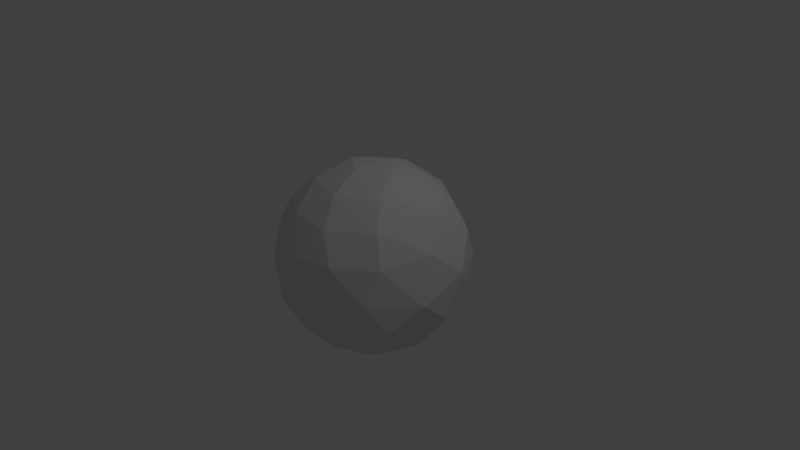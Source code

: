 # Source: Boll.blend  (saved by Blender 2.77.0; exported with 4.5.12 LTS)
import bpy
from mathutils import Matrix  # noqa: F401  (used for matrix-valued properties, if any)

bpy.ops.wm.read_factory_settings(use_empty=True)
scene = bpy.context.scene
scene.name = 'Scene'

# ---- collections
col_collection_1 = bpy.data.collections.new('Collection 1'); scene.collection.children.link(col_collection_1)

# ---- world
world_world = bpy.data.worlds.new('World'); scene.world = world_world
world_world.color = (0.05088, 0.05088, 0.05088)
world_world.use_sun_shadow = False
world_world.sun_shadow_jitter_overblur = 0.0
world_world.cycles.sampling_method = 'MANUAL'

# ---- cameras
cam_camera = bpy.data.cameras.new('Camera')
cam_camera.clip_end = 100.0
cam_camera.lens = 35.0
cam_camera.sensor_width = 32.0
cam_camera.sensor_height = 18.0
cam_camera.ortho_scale = 7.314
cam_camera.dof.focus_distance = 0.0
cam_camera.dof.aperture_fstop = 128.0

# ---- lights
light_lamp = bpy.data.lights.new('Lamp', 'POINT')
light_lamp.transmission_factor = 0.0
light_lamp.cutoff_distance = 30.0
light_lamp.energy = 100.0
light_lamp.shadow_buffer_clip_start = 1.001
light_lamp.shadow_soft_size = 0.1
light_lamp.shadow_maximum_resolution = 0.006
light_lamp.use_absolute_resolution = True

# ---- meshes
me_boll = bpy.data.meshes.new('Boll')
me_boll.from_pydata([(0.2062, -0.03441, 1.253), (-7.777e-17, 9.523e-33, 1.27), (0.1977, -0.06787, 1.253), (0.1838, -0.09949, 1.253), (0.165, -0.1284, 1.253), (0.1416, -0.1538, 1.253), (0.1143, -0.175, 1.253), (0.08397, -0.1914, 1.253), (0.05132, -0.2026, 1.253), (0.01726, -0.2083, 1.253), (-0.01726, -0.2083, 1.253), (-0.05132, -0.2026, 1.253), (-0.08397, -0.1914, 1.253), (-0.1143, -0.175, 1.253), (-0.1416, -0.1538, 1.253), (-0.165, -0.1284, 1.253), (-0.1838, -0.09949, 1.253), (-0.1977, -0.06787, 1.253), (-0.2062, -0.03441, 1.253), (-0.209, -2.56e-17, 1.253), (-0.2062, -0.03441, -1.253), (-7.777e-17, -9.523e-33, -1.27), (-0.1977, -0.06787, -1.253), (-0.1838, -0.09949, -1.253), (-0.165, -0.1284, -1.253), (-0.1416, -0.1538, -1.253), (-0.1143, -0.175, -1.253), (-0.08397, -0.1914, -1.253), (-0.05132, -0.2026, -1.253), (-0.01726, -0.2083, -1.253), (0.01726, -0.2083, -1.253), (0.05132, -0.2026, -1.253), (0.08397, -0.1914, -1.253), (0.1143, -0.175, -1.253), (0.1416, -0.1538, -1.253), (0.165, -0.1284, -1.253), (0.1838, -0.09949, -1.253), (0.1977, -0.06787, -1.253), (0.2062, -0.03441, -1.253), (0.209, 0.0, -1.253), (0.2062, 0.03441, -1.253), (0.1977, 0.06787, -1.253), (0.1838, 0.09949, -1.253), (0.165, 0.1284, -1.253), (0.1416, 0.1538, -1.253), (0.1143, 0.175, -1.253), (0.08397, 0.1914, -1.253), (0.05132, 0.2026, -1.253), (0.01726, 0.2083, -1.253), (-0.01726, 0.2083, -1.253), (-0.05132, 0.2026, -1.253), (-0.08397, 0.1914, -1.253), (-0.1143, 0.175, -1.253), (-0.1416, 0.1538, -1.253), (-0.165, 0.1284, -1.253), (-0.1838, 0.09949, -1.253), (-0.1977, 0.06787, -1.253), (-0.2062, 0.03441, -1.253), (-0.209, -2.56e-17, -1.253), (-0.2062, 0.03441, 1.253), (-0.1977, 0.06787, 1.253), (-0.1838, 0.09949, 1.253), (-0.165, 0.1284, 1.253), (-0.1416, 0.1538, 1.253), (-0.1143, 0.175, 1.253), (-0.08397, 0.1914, 1.253), (-0.05132, 0.2026, 1.253), (-0.01726, 0.2083, 1.253), (0.01726, 0.2083, 1.253), (0.05132, 0.2026, 1.253), (0.08397, 0.1914, 1.253), (0.1143, 0.175, 1.253), (0.1416, 0.1538, 1.253), (0.165, 0.1284, 1.253), (0.1838, 0.09949, 1.253), (0.1977, 0.06787, 1.253), (0.2062, 0.03441, 1.253), (0.209, 0.0, 1.253), (0.4124, 0.0, -1.201), (0.4067, -0.06787, -1.201), (0.39, -0.1339, -1.201), (0.3627, -0.1963, -1.201), (0.3254, -0.2533, -1.201), (0.2793, -0.3034, -1.201), (0.2255, -0.3452, -1.201), (0.1656, -0.3776, -1.201), (0.1012, -0.3997, -1.201), (0.03405, -0.411, -1.201), (-0.03405, -0.411, -1.201), (-0.1012, -0.3997, -1.201), (-0.1656, -0.3776, -1.201), (-0.2255, -0.3452, -1.201), (-0.2793, -0.3034, -1.201), (-0.3254, -0.2533, -1.201), (-0.3627, -0.1963, -1.201), (-0.39, -0.1339, -1.201), (-0.4067, -0.06787, -1.201), (-0.4124, -5.05e-17, -1.201), (-0.4067, 0.06787, -1.201), (-0.39, 0.1339, -1.201), (-0.3627, 0.1963, -1.201), (-0.3254, 0.2533, -1.201), (-0.2793, 0.3034, -1.201), (-0.2255, 0.3452, -1.201), (-0.1656, 0.3776, -1.201), (-0.1012, 0.3997, -1.201), (-0.03405, 0.411, -1.201), (0.03405, 0.411, -1.201), (0.1012, 0.3997, -1.201), (0.1656, 0.3776, -1.201), (0.2255, 0.3452, -1.201), (0.2793, 0.3034, -1.201), (0.3254, 0.2533, -1.201), (0.3627, 0.1963, -1.201), (0.39, 0.1339, -1.201), (0.4067, 0.06787, -1.201), (0.6045, 0.0, -1.117), (0.5962, -0.09949, -1.117), (0.5717, -0.1963, -1.117), (0.5316, -0.2877, -1.117), (0.477, -0.3713, -1.117), (0.4094, -0.4447, -1.117), (0.3306, -0.506, -1.117), (0.2428, -0.5535, -1.117), (0.1484, -0.586, -1.117), (0.04992, -0.6024, -1.117), (-0.04992, -0.6024, -1.117), (-0.1484, -0.586, -1.117), (-0.2428, -0.5535, -1.117), (-0.3306, -0.506, -1.117), (-0.4094, -0.4447, -1.117), (-0.477, -0.3713, -1.117), (-0.5316, -0.2877, -1.117), (-0.5717, -0.1963, -1.117), (-0.5962, -0.09949, -1.117), (-0.6045, -7.402e-17, -1.117), (-0.5962, 0.09949, -1.117), (-0.5717, 0.1963, -1.117), (-0.5316, 0.2877, -1.117), (-0.477, 0.3713, -1.117), (-0.4094, 0.4447, -1.117), (-0.3306, 0.506, -1.117), (-0.2428, 0.5535, -1.117), (-0.1484, 0.586, -1.117), (-0.04992, 0.6024, -1.117), (0.04992, 0.6024, -1.117), (0.1484, 0.586, -1.117), (0.2428, 0.5535, -1.117), (0.3306, 0.506, -1.117), (0.4094, 0.4447, -1.117), (0.477, 0.3713, -1.117), (0.5316, 0.2877, -1.117), (0.5717, 0.1963, -1.117), (0.5962, 0.09949, -1.117), (0.7801, 0.0, -1.002), (0.7694, -0.1284, -1.002), (0.7378, -0.2533, -1.002), (0.686, -0.3713, -1.002), (0.6156, -0.4791, -1.002), (0.5283, -0.5739, -1.002), (0.4266, -0.653, -1.002), (0.3133, -0.7143, -1.002), (0.1915, -0.7562, -1.002), (0.06442, -0.7774, -1.002), (-0.06442, -0.7774, -1.002), (-0.1915, -0.7562, -1.002), (-0.3133, -0.7143, -1.002), (-0.4266, -0.653, -1.002), (-0.5283, -0.5739, -1.002), (-0.6156, -0.4791, -1.002), (-0.686, -0.3713, -1.002), (-0.7378, -0.2533, -1.002), (-0.7694, -0.1284, -1.002), (-0.7801, -9.553e-17, -1.002), (-0.7694, 0.1284, -1.002), (-0.7378, 0.2533, -1.002), (-0.686, 0.3713, -1.002), (-0.6156, 0.4791, -1.002), (-0.5283, 0.5739, -1.002), (-0.4266, 0.653, -1.002), (-0.3133, 0.7143, -1.002), (-0.1915, 0.7562, -1.002), (-0.06442, 0.7774, -1.002), (0.06442, 0.7774, -1.002), (0.1915, 0.7562, -1.002), (0.3133, 0.7143, -1.002), (0.4266, 0.653, -1.002), (0.5283, 0.5739, -1.002), (0.6156, 0.4791, -1.002), (0.686, 0.3713, -1.002), (0.7378, 0.2533, -1.002), (0.7694, 0.1284, -1.002), (0.9344, 0.0, -0.8601), (0.9216, -0.1538, -0.8601), (0.8837, -0.3034, -0.8601), (0.8218, -0.4447, -0.8601), (0.7373, -0.5739, -0.8601), (0.6328, -0.6874, -0.8601), (0.5111, -0.7822, -0.8601), (0.3753, -0.8557, -0.8601), (0.2294, -0.9058, -0.8601), (0.07716, -0.9312, -0.8601), (-0.07716, -0.9312, -0.8601), (-0.2294, -0.9058, -0.8601), (-0.3753, -0.8557, -0.8601), (-0.5111, -0.7822, -0.8601), (-0.6328, -0.6874, -0.8601), (-0.7373, -0.5739, -0.8601), (-0.8218, -0.4447, -0.8601), (-0.8837, -0.3034, -0.8601), (-0.9216, -0.1538, -0.8601), (-0.9344, -1.144e-16, -0.8601), (-0.9216, 0.1538, -0.8601), (-0.8837, 0.3034, -0.8601), (-0.8218, 0.4447, -0.8601), (-0.7373, 0.5739, -0.8601), (-0.6328, 0.6874, -0.8601), (-0.5111, 0.7822, -0.8601), (-0.3753, 0.8557, -0.8601), (-0.2294, 0.9058, -0.8601), (-0.07716, 0.9312, -0.8601), (0.07716, 0.9312, -0.8601), (0.2294, 0.9058, -0.8601), (0.3753, 0.8557, -0.8601), (0.5111, 0.7822, -0.8601), (0.6328, 0.6874, -0.8601), (0.7373, 0.5739, -0.8601), (0.8218, 0.4447, -0.8601), (0.8837, 0.3034, -0.8601), (0.9216, 0.1538, -0.8601), (1.063, 0.0, -0.6946), (1.049, -0.175, -0.6946), (1.006, -0.3452, -0.6946), (0.9351, -0.506, -0.6946), (0.839, -0.653, -0.6946), (0.7201, -0.7822, -0.6946), (0.5815, -0.8901, -0.6946), (0.4271, -0.9737, -0.6946), (0.261, -1.031, -0.6946), (0.0878, -1.06, -0.6946), (-0.0878, -1.06, -0.6946), (-0.261, -1.031, -0.6946), (-0.4271, -0.9737, -0.6946), (-0.5815, -0.8901, -0.6946), (-0.7201, -0.7822, -0.6946), (-0.839, -0.653, -0.6946), (-0.9351, -0.506, -0.6946), (-1.006, -0.3452, -0.6946), (-1.049, -0.175, -0.6946), (-1.063, -1.302e-16, -0.6946), (-1.049, 0.175, -0.6946), (-1.006, 0.3452, -0.6946), (-0.9351, 0.506, -0.6946), (-0.839, 0.653, -0.6946), (-0.7201, 0.7822, -0.6946), (-0.5815, 0.8901, -0.6946), (-0.4271, 0.9737, -0.6946), (-0.261, 1.031, -0.6946), (-0.0878, 1.06, -0.6946), (0.0878, 1.06, -0.6946), (0.261, 1.031, -0.6946), (0.4271, 0.9737, -0.6946), (0.5815, 0.8901, -0.6946), (0.7201, 0.7822, -0.6946), (0.839, 0.653, -0.6946), (0.9351, 0.506, -0.6946), (1.006, 0.3452, -0.6946), (1.049, 0.175, -0.6946), (1.163, 0.0, -0.5102), (1.147, -0.1914, -0.5102), (1.1, -0.3776, -0.5102), (1.023, -0.5535, -0.5102), (0.9178, -0.7143, -0.5102), (0.7877, -0.8557, -0.5102), (0.6361, -0.9737, -0.5102), (0.4672, -1.065, -0.5102), (0.2855, -1.127, -0.5102), (0.09604, -1.159, -0.5102), (-0.09604, -1.159, -0.5102), (-0.2855, -1.127, -0.5102), (-0.4672, -1.065, -0.5102), (-0.6361, -0.9737, -0.5102), (-0.7877, -0.8557, -0.5102), (-0.9178, -0.7143, -0.5102), (-1.023, -0.5535, -0.5102), (-1.1, -0.3776, -0.5102), (-1.147, -0.1914, -0.5102), (-1.163, -1.424e-16, -0.5102), (-1.147, 0.1914, -0.5102), (-1.1, 0.3776, -0.5102), (-1.023, 0.5535, -0.5102), (-0.9178, 0.7143, -0.5102), (-0.7877, 0.8557, -0.5102), (-0.6361, 0.9737, -0.5102), (-0.4672, 1.065, -0.5102), (-0.2855, 1.127, -0.5102), (-0.09604, 1.159, -0.5102), (0.09604, 1.159, -0.5102), (0.2855, 1.127, -0.5102), (0.4672, 1.065, -0.5102), (0.6361, 0.9737, -0.5102), (0.7877, 0.8557, -0.5102), (0.9178, 0.7143, -0.5102), (1.023, 0.5535, -0.5102), (1.1, 0.3776, -0.5102), (1.147, 0.1914, -0.5102), (1.231, 0.0, -0.3118), (1.214, -0.2026, -0.3118), (1.164, -0.3997, -0.3118), (1.083, -0.586, -0.3118), (0.9715, -0.7562, -0.3118), (0.8338, -0.9058, -0.3118), (0.6734, -1.031, -0.3118), (0.4945, -1.127, -0.3118), (0.3022, -1.193, -0.3118), (0.1017, -1.227, -0.3118), (-0.1017, -1.227, -0.3118), (-0.3022, -1.193, -0.3118), (-0.4945, -1.127, -0.3118), (-0.6734, -1.031, -0.3118), (-0.8338, -0.9058, -0.3118), (-0.9715, -0.7562, -0.3118), (-1.083, -0.586, -0.3118), (-1.164, -0.3997, -0.3118), (-1.214, -0.2026, -0.3118), (-1.231, -1.508e-16, -0.3118), (-1.214, 0.2026, -0.3118), (-1.164, 0.3997, -0.3118), (-1.083, 0.586, -0.3118), (-0.9715, 0.7562, -0.3118), (-0.8338, 0.9058, -0.3118), (-0.6734, 1.031, -0.3118), (-0.4945, 1.127, -0.3118), (-0.3022, 1.193, -0.3118), (-0.1017, 1.227, -0.3118), (0.1017, 1.227, -0.3118), (0.3022, 1.193, -0.3118), (0.4945, 1.127, -0.3118), (0.6734, 1.031, -0.3118), (0.8338, 0.9058, -0.3118), (0.9715, 0.7562, -0.3118), (1.083, 0.586, -0.3118), (1.164, 0.3997, -0.3118), (1.214, 0.2026, -0.3118), (1.266, 0.0, -0.1049), (1.248, -0.2083, -0.1049), (1.197, -0.411, -0.1049), (1.113, -0.6024, -0.1049), (0.9988, -0.7774, -0.1049), (0.8572, -0.9312, -0.1049), (0.6923, -1.06, -0.1049), (0.5084, -1.159, -0.1049), (0.3107, -1.227, -0.1049), (0.1045, -1.261, -0.1049), (-0.1045, -1.261, -0.1049), (-0.3107, -1.227, -0.1049), (-0.5084, -1.159, -0.1049), (-0.6923, -1.06, -0.1049), (-0.8572, -0.9312, -0.1049), (-0.9988, -0.7774, -0.1049), (-1.113, -0.6024, -0.1049), (-1.197, -0.411, -0.1049), (-1.248, -0.2083, -0.1049), (-1.266, -1.55e-16, -0.1049), (-1.248, 0.2083, -0.1049), (-1.197, 0.411, -0.1049), (-1.113, 0.6024, -0.1049), (-0.9988, 0.7774, -0.1049), (-0.8572, 0.9312, -0.1049), (-0.6923, 1.06, -0.1049), (-0.5084, 1.159, -0.1049), (-0.3107, 1.227, -0.1049), (-0.1045, 1.261, -0.1049), (0.1045, 1.261, -0.1049), (0.3107, 1.227, -0.1049), (0.5084, 1.159, -0.1049), (0.6923, 1.06, -0.1049), (0.8572, 0.9312, -0.1049), (0.9988, 0.7774, -0.1049), (1.113, 0.6024, -0.1049), (1.197, 0.411, -0.1049), (1.248, 0.2083, -0.1049), (1.266, 0.0, 0.1049), (1.248, -0.2083, 0.1049), (1.197, -0.411, 0.1049), (1.113, -0.6024, 0.1049), (0.9988, -0.7774, 0.1049), (0.8572, -0.9312, 0.1049), (0.6923, -1.06, 0.1049), (0.5084, -1.159, 0.1049), (0.3107, -1.227, 0.1049), (0.1045, -1.261, 0.1049), (-0.1045, -1.261, 0.1049), (-0.3107, -1.227, 0.1049), (-0.5084, -1.159, 0.1049), (-0.6923, -1.06, 0.1049), (-0.8572, -0.9312, 0.1049), (-0.9988, -0.7774, 0.1049), (-1.113, -0.6024, 0.1049), (-1.197, -0.411, 0.1049), (-1.248, -0.2083, 0.1049), (-1.266, -1.55e-16, 0.1049), (-1.248, 0.2083, 0.1049), (-1.197, 0.411, 0.1049), (-1.113, 0.6024, 0.1049), (-0.9988, 0.7774, 0.1049), (-0.8572, 0.9312, 0.1049), (-0.6923, 1.06, 0.1049), (-0.5084, 1.159, 0.1049), (-0.3107, 1.227, 0.1049), (-0.1045, 1.261, 0.1049), (0.1045, 1.261, 0.1049), (0.3107, 1.227, 0.1049), (0.5084, 1.159, 0.1049), (0.6923, 1.06, 0.1049), (0.8572, 0.9312, 0.1049), (0.9988, 0.7774, 0.1049), (1.113, 0.6024, 0.1049), (1.197, 0.411, 0.1049), (1.248, 0.2083, 0.1049), (1.231, 0.0, 0.3118), (1.214, -0.2026, 0.3118), (1.164, -0.3997, 0.3118), (1.083, -0.586, 0.3118), (0.9715, -0.7562, 0.3118), (0.8338, -0.9058, 0.3118), (0.6734, -1.031, 0.3118), (0.4945, -1.127, 0.3118), (0.3022, -1.193, 0.3118), (0.1017, -1.227, 0.3118), (-0.1017, -1.227, 0.3118), (-0.3022, -1.193, 0.3118), (-0.4945, -1.127, 0.3118), (-0.6734, -1.031, 0.3118), (-0.8338, -0.9058, 0.3118), (-0.9715, -0.7562, 0.3118), (-1.083, -0.586, 0.3118), (-1.164, -0.3997, 0.3118), (-1.214, -0.2026, 0.3118), (-1.231, -1.508e-16, 0.3118), (-1.214, 0.2026, 0.3118), (-1.164, 0.3997, 0.3118), (-1.083, 0.586, 0.3118), (-0.9715, 0.7562, 0.3118), (-0.8338, 0.9058, 0.3118), (-0.6734, 1.031, 0.3118), (-0.4945, 1.127, 0.3118), (-0.3022, 1.193, 0.3118), (-0.1017, 1.227, 0.3118), (0.1017, 1.227, 0.3118), (0.3022, 1.193, 0.3118), (0.4945, 1.127, 0.3118), (0.6734, 1.031, 0.3118), (0.8338, 0.9058, 0.3118), (0.9715, 0.7562, 0.3118), (1.083, 0.586, 0.3118), (1.164, 0.3997, 0.3118), (1.214, 0.2026, 0.3118), (1.163, 0.0, 0.5102), (1.147, -0.1914, 0.5102), (1.1, -0.3776, 0.5102), (1.023, -0.5535, 0.5102), (0.9178, -0.7143, 0.5102), (0.7877, -0.8557, 0.5102), (0.6361, -0.9737, 0.5102), (0.4672, -1.065, 0.5102), (0.2855, -1.127, 0.5102), (0.09604, -1.159, 0.5102), (-0.09604, -1.159, 0.5102), (-0.2855, -1.127, 0.5102), (-0.4672, -1.065, 0.5102), (-0.6361, -0.9737, 0.5102), (-0.7877, -0.8557, 0.5102), (-0.9178, -0.7143, 0.5102), (-1.023, -0.5535, 0.5102), (-1.1, -0.3776, 0.5102), (-1.147, -0.1914, 0.5102), (-1.163, -1.424e-16, 0.5102), (-1.147, 0.1914, 0.5102), (-1.1, 0.3776, 0.5102), (-1.023, 0.5535, 0.5102), (-0.9178, 0.7143, 0.5102), (-0.7877, 0.8557, 0.5102), (-0.6361, 0.9737, 0.5102), (-0.4672, 1.065, 0.5102), (-0.2855, 1.127, 0.5102), (-0.09604, 1.159, 0.5102), (0.09604, 1.159, 0.5102), (0.2855, 1.127, 0.5102), (0.4672, 1.065, 0.5102), (0.6361, 0.9737, 0.5102), (0.7877, 0.8557, 0.5102), (0.9178, 0.7143, 0.5102), (1.023, 0.5535, 0.5102), (1.1, 0.3776, 0.5102), (1.147, 0.1914, 0.5102), (1.063, 0.0, 0.6946), (1.049, -0.175, 0.6946), (1.006, -0.3452, 0.6946), (0.9351, -0.506, 0.6946), (0.839, -0.653, 0.6946), (0.7201, -0.7822, 0.6946), (0.5815, -0.8901, 0.6946), (0.4271, -0.9737, 0.6946), (0.261, -1.031, 0.6946), (0.0878, -1.06, 0.6946), (-0.0878, -1.06, 0.6946), (-0.261, -1.031, 0.6946), (-0.4271, -0.9737, 0.6946), (-0.5815, -0.8901, 0.6946), (-0.7201, -0.7822, 0.6946), (-0.839, -0.653, 0.6946), (-0.9351, -0.506, 0.6946), (-1.006, -0.3452, 0.6946), (-1.049, -0.175, 0.6946), (-1.063, -1.302e-16, 0.6946), (-1.049, 0.175, 0.6946), (-1.006, 0.3452, 0.6946), (-0.9351, 0.506, 0.6946), (-0.839, 0.653, 0.6946), (-0.7201, 0.7822, 0.6946), (-0.5815, 0.8901, 0.6946), (-0.4271, 0.9737, 0.6946), (-0.261, 1.031, 0.6946), (-0.0878, 1.06, 0.6946), (0.0878, 1.06, 0.6946), (0.261, 1.031, 0.6946), (0.4271, 0.9737, 0.6946), (0.5815, 0.8901, 0.6946), (0.7201, 0.7822, 0.6946), (0.839, 0.653, 0.6946), (0.9351, 0.506, 0.6946), (1.006, 0.3452, 0.6946), (1.049, 0.175, 0.6946), (0.9344, 0.0, 0.8601), (0.9216, -0.1538, 0.8601), (0.8837, -0.3034, 0.8601), (0.8218, -0.4447, 0.8601), (0.7373, -0.5739, 0.8601), (0.6328, -0.6874, 0.8601), (0.5111, -0.7822, 0.8601), (0.3753, -0.8557, 0.8601), (0.2294, -0.9058, 0.8601), (0.07716, -0.9312, 0.8601), (-0.07716, -0.9312, 0.8601), (-0.2294, -0.9058, 0.8601), (-0.3753, -0.8557, 0.8601), (-0.5111, -0.7822, 0.8601), (-0.6328, -0.6874, 0.8601), (-0.7373, -0.5739, 0.8601), (-0.8218, -0.4447, 0.8601), (-0.8837, -0.3034, 0.8601), (-0.9216, -0.1538, 0.8601), (-0.9344, -1.144e-16, 0.8601), (-0.9216, 0.1538, 0.8601), (-0.8837, 0.3034, 0.8601), (-0.8218, 0.4447, 0.8601), (-0.7373, 0.5739, 0.8601), (-0.6328, 0.6874, 0.8601), (-0.5111, 0.7822, 0.8601), (-0.3753, 0.8557, 0.8601), (-0.2294, 0.9058, 0.8601), (-0.07716, 0.9312, 0.8601), (0.07716, 0.9312, 0.8601), (0.2294, 0.9058, 0.8601), (0.3753, 0.8557, 0.8601), (0.5111, 0.7822, 0.8601), (0.6328, 0.6874, 0.8601), (0.7373, 0.5739, 0.8601), (0.8218, 0.4447, 0.8601), (0.8837, 0.3034, 0.8601), (0.9216, 0.1538, 0.8601), (0.7801, 0.0, 1.002), (0.7694, -0.1284, 1.002), (0.7378, -0.2533, 1.002), (0.686, -0.3713, 1.002), (0.6156, -0.4791, 1.002), (0.5283, -0.5739, 1.002), (0.4266, -0.653, 1.002), (0.3133, -0.7143, 1.002), (0.1915, -0.7562, 1.002), (0.06442, -0.7774, 1.002), (-0.06442, -0.7774, 1.002), (-0.1915, -0.7562, 1.002), (-0.3133, -0.7143, 1.002), (-0.4266, -0.653, 1.002), (-0.5283, -0.5739, 1.002), (-0.6156, -0.4791, 1.002), (-0.686, -0.3713, 1.002), (-0.7378, -0.2533, 1.002), (-0.7694, -0.1284, 1.002), (-0.7801, -9.553e-17, 1.002), (-0.7694, 0.1284, 1.002), (-0.7378, 0.2533, 1.002), (-0.686, 0.3713, 1.002), (-0.6156, 0.4791, 1.002), (-0.5283, 0.5739, 1.002), (-0.4266, 0.653, 1.002), (-0.3133, 0.7143, 1.002), (-0.1915, 0.7562, 1.002), (-0.06442, 0.7774, 1.002), (0.06442, 0.7774, 1.002), (0.1915, 0.7562, 1.002), (0.3133, 0.7143, 1.002), (0.4266, 0.653, 1.002), (0.5283, 0.5739, 1.002), (0.6156, 0.4791, 1.002), (0.686, 0.3713, 1.002), (0.7378, 0.2533, 1.002), (0.7694, 0.1284, 1.002), (0.6045, 0.0, 1.117), (0.5962, -0.09949, 1.117), (0.5717, -0.1963, 1.117), (0.5316, -0.2877, 1.117), (0.477, -0.3713, 1.117), (0.4094, -0.4447, 1.117), (0.3306, -0.506, 1.117), (0.2428, -0.5535, 1.117), (0.1484, -0.586, 1.117), (0.04992, -0.6024, 1.117), (-0.04992, -0.6024, 1.117), (-0.1484, -0.586, 1.117), (-0.2428, -0.5535, 1.117), (-0.3306, -0.506, 1.117), (-0.4094, -0.4447, 1.117), (-0.477, -0.3713, 1.117), (-0.5316, -0.2877, 1.117), (-0.5717, -0.1963, 1.117), (-0.5962, -0.09949, 1.117), (-0.6045, -7.402e-17, 1.117), (-0.5962, 0.09949, 1.117), (-0.5717, 0.1963, 1.117), (-0.5316, 0.2877, 1.117), (-0.477, 0.3713, 1.117), (-0.4094, 0.4447, 1.117), (-0.3306, 0.506, 1.117), (-0.2428, 0.5535, 1.117), (-0.1484, 0.586, 1.117), (-0.04992, 0.6024, 1.117), (0.04992, 0.6024, 1.117), (0.1484, 0.586, 1.117), (0.2428, 0.5535, 1.117), (0.3306, 0.506, 1.117), (0.4094, 0.4447, 1.117), (0.477, 0.3713, 1.117), (0.5316, 0.2877, 1.117), (0.5717, 0.1963, 1.117), (0.5962, 0.09949, 1.117), (0.4124, 0.0, 1.201), (0.4067, -0.06787, 1.201), (0.39, -0.1339, 1.201), (0.3627, -0.1963, 1.201), (0.3254, -0.2533, 1.201), (0.2793, -0.3034, 1.201), (0.2255, -0.3452, 1.201), (0.1656, -0.3776, 1.201), (0.1012, -0.3997, 1.201), (0.03405, -0.411, 1.201), (-0.03405, -0.411, 1.201), (-0.1012, -0.3997, 1.201), (-0.1656, -0.3776, 1.201), (-0.2255, -0.3452, 1.201), (-0.2793, -0.3034, 1.201), (-0.3254, -0.2533, 1.201), (-0.3627, -0.1963, 1.201), (-0.39, -0.1339, 1.201), (-0.4067, -0.06787, 1.201), (-0.4124, -5.05e-17, 1.201), (-0.4067, 0.06787, 1.201), (-0.39, 0.1339, 1.201), (-0.3627, 0.1963, 1.201), (-0.3254, 0.2533, 1.201), (-0.2793, 0.3034, 1.201), (-0.2255, 0.3452, 1.201), (-0.1656, 0.3776, 1.201), (-0.1012, 0.3997, 1.201), (-0.03405, 0.411, 1.201), (0.03405, 0.411, 1.201), (0.1012, 0.3997, 1.201), (0.1656, 0.3776, 1.201), (0.2255, 0.3452, 1.201), (0.2793, 0.3034, 1.201), (0.3254, 0.2533, 1.201), (0.3627, 0.1963, 1.201), (0.39, 0.1339, 1.201), (0.4067, 0.06787, 1.201)], [], [(0, 1, 2), (2, 1, 3), (3, 1, 4), (4, 1, 5), (5, 1, 6), (6, 1, 7), (7, 1, 8), (8, 1, 9), (9, 1, 10), (10, 1, 11), (11, 1, 12), (12, 1, 13), (13, 1, 14), (14, 1, 15), (15, 1, 16), (16, 1, 17), (17, 1, 18), (18, 1, 19), (20, 21, 22), (22, 21, 23), (23, 21, 24), (24, 21, 25), (25, 21, 26), (26, 21, 27), (27, 21, 28), (28, 21, 29), (29, 21, 30), (30, 21, 31), (31, 21, 32), (32, 21, 33), (33, 21, 34), (34, 21, 35), (35, 21, 36), (36, 21, 37), (37, 21, 38), (38, 21, 39), (40, 21, 41), (41, 21, 42), (42, 21, 43), (43, 21, 44), (44, 21, 45), (45, 21, 46), (46, 21, 47), (47, 21, 48), (48, 21, 49), (49, 21, 50), (50, 21, 51), (51, 21, 52), (52, 21, 53), (53, 21, 54), (54, 21, 55), (55, 21, 56), (56, 21, 57), (57, 21, 58), (59, 1, 60), (60, 1, 61), (61, 1, 62), (62, 1, 63), (63, 1, 64), (64, 1, 65), (65, 1, 66), (66, 1, 67), (67, 1, 68), (68, 1, 69), (69, 1, 70), (70, 1, 71), (71, 1, 72), (72, 1, 73), (73, 1, 74), (74, 1, 75), (75, 1, 76), (76, 1, 77), (39, 78, 38), (38, 78, 79), (38, 79, 37), (37, 79, 80), (37, 80, 36), (36, 80, 81), (36, 81, 35), (35, 81, 82), (35, 82, 34), (34, 82, 83), (34, 83, 33), (33, 83, 84), (33, 84, 32), (32, 84, 85), (32, 85, 31), (31, 85, 86), (31, 86, 30), (30, 86, 87), (30, 87, 29), (29, 87, 88), (29, 88, 28), (28, 88, 89), (28, 89, 27), (27, 89, 90), (27, 90, 26), (26, 90, 91), (26, 91, 25), (25, 91, 92), (25, 92, 24), (24, 92, 93), (24, 93, 23), (23, 93, 94), (23, 94, 22), (22, 94, 95), (22, 95, 20), (20, 95, 96), (20, 96, 58), (58, 96, 97), (58, 97, 57), (57, 97, 98), (57, 98, 56), (56, 98, 99), (56, 99, 55), (55, 99, 100), (55, 100, 54), (54, 100, 101), (54, 101, 53), (53, 101, 102), (53, 102, 52), (52, 102, 103), (52, 103, 51), (51, 103, 104), (51, 104, 50), (50, 104, 105), (50, 105, 49), (49, 105, 106), (49, 106, 48), (48, 106, 107), (48, 107, 47), (47, 107, 108), (47, 108, 46), (46, 108, 109), (46, 109, 45), (45, 109, 110), (45, 110, 44), (44, 110, 111), (44, 111, 43), (43, 111, 112), (43, 112, 42), (42, 112, 113), (42, 113, 41), (41, 113, 114), (41, 114, 40), (40, 114, 115), (40, 115, 39), (39, 115, 78), (39, 21, 40), (78, 116, 79), (79, 116, 117), (79, 117, 80), (80, 117, 118), (80, 118, 81), (81, 118, 119), (81, 119, 82), (82, 119, 120), (82, 120, 83), (83, 120, 121), (83, 121, 84), (84, 121, 122), (84, 122, 85), (85, 122, 123), (85, 123, 86), (86, 123, 124), (86, 124, 87), (87, 124, 125), (87, 125, 88), (88, 125, 126), (88, 126, 89), (89, 126, 127), (89, 127, 90), (90, 127, 128), (90, 128, 91), (91, 128, 129), (91, 129, 92), (92, 129, 130), (92, 130, 93), (93, 130, 131), (93, 131, 94), (94, 131, 132), (94, 132, 95), (95, 132, 133), (95, 133, 96), (96, 133, 134), (96, 134, 97), (97, 134, 135), (97, 135, 98), (98, 135, 136), (98, 136, 99), (99, 136, 137), (99, 137, 100), (100, 137, 138), (100, 138, 101), (101, 138, 139), (101, 139, 102), (102, 139, 140), (102, 140, 103), (103, 140, 141), (103, 141, 104), (104, 141, 142), (104, 142, 105), (105, 142, 143), (105, 143, 106), (106, 143, 144), (106, 144, 107), (107, 144, 145), (107, 145, 108), (108, 145, 146), (108, 146, 109), (109, 146, 147), (109, 147, 110), (110, 147, 148), (110, 148, 111), (111, 148, 149), (111, 149, 112), (112, 149, 150), (112, 150, 113), (113, 150, 151), (113, 151, 114), (114, 151, 152), (114, 152, 115), (115, 152, 153), (115, 153, 78), (78, 153, 116), (116, 154, 117), (117, 154, 155), (117, 155, 118), (118, 155, 156), (118, 156, 119), (119, 156, 157), (119, 157, 120), (120, 157, 158), (120, 158, 121), (121, 158, 159), (121, 159, 122), (122, 159, 160), (122, 160, 123), (123, 160, 161), (123, 161, 124), (124, 161, 162), (124, 162, 125), (125, 162, 163), (125, 163, 126), (126, 163, 164), (126, 164, 127), (127, 164, 165), (127, 165, 128), (128, 165, 166), (128, 166, 129), (129, 166, 167), (129, 167, 130), (130, 167, 168), (130, 168, 131), (131, 168, 169), (131, 169, 132), (132, 169, 170), (132, 170, 133), (133, 170, 171), (133, 171, 134), (134, 171, 172), (134, 172, 135), (135, 172, 173), (135, 173, 136), (136, 173, 174), (136, 174, 137), (137, 174, 175), (137, 175, 138), (138, 175, 176), (138, 176, 139), (139, 176, 177), (139, 177, 140), (140, 177, 178), (140, 178, 141), (141, 178, 179), (141, 179, 142), (142, 179, 180), (142, 180, 143), (143, 180, 181), (143, 181, 144), (144, 181, 182), (144, 182, 145), (145, 182, 183), (145, 183, 146), (146, 183, 184), (146, 184, 147), (147, 184, 185), (147, 185, 148), (148, 185, 186), (148, 186, 149), (149, 186, 187), (149, 187, 150), (150, 187, 188), (150, 188, 151), (151, 188, 189), (151, 189, 152), (152, 189, 190), (152, 190, 153), (153, 190, 191), (153, 191, 116), (116, 191, 154), (154, 192, 155), (155, 192, 193), (155, 193, 156), (156, 193, 194), (156, 194, 157), (157, 194, 195), (157, 195, 158), (158, 195, 196), (158, 196, 159), (159, 196, 197), (159, 197, 160), (160, 197, 198), (160, 198, 161), (161, 198, 199), (161, 199, 162), (162, 199, 200), (162, 200, 163), (163, 200, 201), (163, 201, 164), (164, 201, 202), (164, 202, 165), (165, 202, 203), (165, 203, 166), (166, 203, 204), (166, 204, 167), (167, 204, 205), (167, 205, 168), (168, 205, 206), (168, 206, 169), (169, 206, 207), (169, 207, 170), (170, 207, 208), (170, 208, 171), (171, 208, 209), (171, 209, 172), (172, 209, 210), (172, 210, 173), (173, 210, 211), (173, 211, 174), (174, 211, 212), (174, 212, 175), (175, 212, 213), (175, 213, 176), (176, 213, 214), (176, 214, 177), (177, 214, 215), (177, 215, 178), (178, 215, 216), (178, 216, 179), (179, 216, 217), (179, 217, 180), (180, 217, 218), (180, 218, 181), (181, 218, 219), (181, 219, 182), (182, 219, 220), (182, 220, 183), (183, 220, 221), (183, 221, 184), (184, 221, 222), (184, 222, 185), (185, 222, 223), (185, 223, 186), (186, 223, 224), (186, 224, 187), (187, 224, 225), (187, 225, 188), (188, 225, 226), (188, 226, 189), (189, 226, 227), (189, 227, 190), (190, 227, 228), (190, 228, 191), (191, 228, 229), (191, 229, 154), (154, 229, 192), (192, 230, 193), (193, 230, 231), (193, 231, 194), (194, 231, 232), (194, 232, 195), (195, 232, 233), (195, 233, 196), (196, 233, 234), (196, 234, 197), (197, 234, 235), (197, 235, 198), (198, 235, 236), (198, 236, 199), (199, 236, 237), (199, 237, 200), (200, 237, 238), (200, 238, 201), (201, 238, 239), (201, 239, 202), (202, 239, 240), (202, 240, 203), (203, 240, 241), (203, 241, 204), (204, 241, 242), (204, 242, 205), (205, 242, 243), (205, 243, 206), (206, 243, 244), (206, 244, 207), (207, 244, 245), (207, 245, 208), (208, 245, 246), (208, 246, 209), (209, 246, 247), (209, 247, 210), (210, 247, 248), (210, 248, 211), (211, 248, 249), (211, 249, 212), (212, 249, 250), (212, 250, 213), (213, 250, 251), (213, 251, 214), (214, 251, 252), (214, 252, 215), (215, 252, 253), (215, 253, 216), (216, 253, 254), (216, 254, 217), (217, 254, 255), (217, 255, 218), (218, 255, 256), (218, 256, 219), (219, 256, 257), (219, 257, 220), (220, 257, 258), (220, 258, 221), (221, 258, 259), (221, 259, 222), (222, 259, 260), (222, 260, 223), (223, 260, 261), (223, 261, 224), (224, 261, 262), (224, 262, 225), (225, 262, 263), (225, 263, 226), (226, 263, 264), (226, 264, 227), (227, 264, 265), (227, 265, 228), (228, 265, 266), (228, 266, 229), (229, 266, 267), (229, 267, 192), (192, 267, 230), (230, 268, 231), (231, 268, 269), (231, 269, 232), (232, 269, 270), (232, 270, 233), (233, 270, 271), (233, 271, 234), (234, 271, 272), (234, 272, 235), (235, 272, 273), (235, 273, 236), (236, 273, 274), (236, 274, 237), (237, 274, 275), (237, 275, 238), (238, 275, 276), (238, 276, 239), (239, 276, 277), (239, 277, 240), (240, 277, 278), (240, 278, 241), (241, 278, 279), (241, 279, 242), (242, 279, 280), (242, 280, 243), (243, 280, 281), (243, 281, 244), (244, 281, 282), (244, 282, 245), (245, 282, 283), (245, 283, 246), (246, 283, 284), (246, 284, 247), (247, 284, 285), (247, 285, 248), (248, 285, 286), (248, 286, 249), (249, 286, 287), (249, 287, 250), (250, 287, 288), (250, 288, 251), (251, 288, 289), (251, 289, 252), (252, 289, 290), (252, 290, 253), (253, 290, 291), (253, 291, 254), (254, 291, 292), (254, 292, 255), (255, 292, 293), (255, 293, 256), (256, 293, 294), (256, 294, 257), (257, 294, 295), (257, 295, 258), (258, 295, 296), (258, 296, 259), (259, 296, 297), (259, 297, 260), (260, 297, 298), (260, 298, 261), (261, 298, 299), (261, 299, 262), (262, 299, 300), (262, 300, 263), (263, 300, 301), (263, 301, 264), (264, 301, 302), (264, 302, 265), (265, 302, 303), (265, 303, 266), (266, 303, 304), (266, 304, 267), (267, 304, 305), (267, 305, 230), (230, 305, 268), (268, 306, 269), (269, 306, 307), (269, 307, 270), (270, 307, 308), (270, 308, 271), (271, 308, 309), (271, 309, 272), (272, 309, 310), (272, 310, 273), (273, 310, 311), (273, 311, 274), (274, 311, 312), (274, 312, 275), (275, 312, 313), (275, 313, 276), (276, 313, 314), (276, 314, 277), (277, 314, 315), (277, 315, 278), (278, 315, 316), (278, 316, 279), (279, 316, 317), (279, 317, 280), (280, 317, 318), (280, 318, 281), (281, 318, 319), (281, 319, 282), (282, 319, 320), (282, 320, 283), (283, 320, 321), (283, 321, 284), (284, 321, 322), (284, 322, 285), (285, 322, 323), (285, 323, 286), (286, 323, 324), (286, 324, 287), (287, 324, 325), (287, 325, 288), (288, 325, 326), (288, 326, 289), (289, 326, 327), (289, 327, 290), (290, 327, 328), (290, 328, 291), (291, 328, 329), (291, 329, 292), (292, 329, 330), (292, 330, 293), (293, 330, 331), (293, 331, 294), (294, 331, 332), (294, 332, 295), (295, 332, 333), (295, 333, 296), (296, 333, 334), (296, 334, 297), (297, 334, 335), (297, 335, 298), (298, 335, 336), (298, 336, 299), (299, 336, 337), (299, 337, 300), (300, 337, 338), (300, 338, 301), (301, 338, 339), (301, 339, 302), (302, 339, 340), (302, 340, 303), (303, 340, 341), (303, 341, 304), (304, 341, 342), (304, 342, 305), (305, 342, 343), (305, 343, 268), (268, 343, 306), (306, 344, 307), (307, 344, 345), (307, 345, 308), (308, 345, 346), (308, 346, 309), (309, 346, 347), (309, 347, 310), (310, 347, 348), (310, 348, 311), (311, 348, 349), (311, 349, 312), (312, 349, 350), (312, 350, 313), (313, 350, 351), (313, 351, 314), (314, 351, 352), (314, 352, 315), (315, 352, 353), (315, 353, 316), (316, 353, 354), (316, 354, 317), (317, 354, 355), (317, 355, 318), (318, 355, 356), (318, 356, 319), (319, 356, 357), (319, 357, 320), (320, 357, 358), (320, 358, 321), (321, 358, 359), (321, 359, 322), (322, 359, 360), (322, 360, 323), (323, 360, 361), (323, 361, 324), (324, 361, 362), (324, 362, 325), (325, 362, 363), (325, 363, 326), (326, 363, 364), (326, 364, 327), (327, 364, 365), (327, 365, 328), (328, 365, 366), (328, 366, 329), (329, 366, 367), (329, 367, 330), (330, 367, 368), (330, 368, 331), (331, 368, 369), (331, 369, 332), (332, 369, 370), (332, 370, 333), (333, 370, 371), (333, 371, 334), (334, 371, 372), (334, 372, 335), (335, 372, 373), (335, 373, 336), (336, 373, 374), (336, 374, 337), (337, 374, 375), (337, 375, 338), (338, 375, 376), (338, 376, 339), (339, 376, 377), (339, 377, 340), (340, 377, 378), (340, 378, 341), (341, 378, 379), (341, 379, 342), (342, 379, 380), (342, 380, 343), (343, 380, 381), (343, 381, 306), (306, 381, 344), (344, 382, 345), (345, 382, 383), (345, 383, 346), (346, 383, 384), (346, 384, 347), (347, 384, 385), (347, 385, 348), (348, 385, 386), (348, 386, 349), (349, 386, 387), (349, 387, 350), (350, 387, 388), (350, 388, 351), (351, 388, 389), (351, 389, 352), (352, 389, 390), (352, 390, 353), (353, 390, 391), (353, 391, 354), (354, 391, 392), (354, 392, 355), (355, 392, 393), (355, 393, 356), (356, 393, 394), (356, 394, 357), (357, 394, 395), (357, 395, 358), (358, 395, 396), (358, 396, 359), (359, 396, 397), (359, 397, 360), (360, 397, 398), (360, 398, 361), (361, 398, 399), (361, 399, 362), (362, 399, 400), (362, 400, 363), (363, 400, 401), (363, 401, 364), (364, 401, 402), (364, 402, 365), (365, 402, 403), (365, 403, 366), (366, 403, 404), (366, 404, 367), (367, 404, 405), (367, 405, 368), (368, 405, 406), (368, 406, 369), (369, 406, 407), (369, 407, 370), (370, 407, 408), (370, 408, 371), (371, 408, 409), (371, 409, 372), (372, 409, 410), (372, 410, 373), (373, 410, 411), (373, 411, 374), (374, 411, 412), (374, 412, 375), (375, 412, 413), (375, 413, 376), (376, 413, 414), (376, 414, 377), (377, 414, 415), (377, 415, 378), (378, 415, 416), (378, 416, 379), (379, 416, 417), (379, 417, 380), (380, 417, 418), (380, 418, 381), (381, 418, 419), (381, 419, 344), (344, 419, 382), (382, 420, 383), (383, 420, 421), (383, 421, 384), (384, 421, 422), (384, 422, 385), (385, 422, 423), (385, 423, 386), (386, 423, 424), (386, 424, 387), (387, 424, 425), (387, 425, 388), (388, 425, 426), (388, 426, 389), (389, 426, 427), (389, 427, 390), (390, 427, 428), (390, 428, 391), (391, 428, 429), (391, 429, 392), (392, 429, 430), (392, 430, 393), (393, 430, 431), (393, 431, 394), (394, 431, 432), (394, 432, 395), (395, 432, 433), (395, 433, 396), (396, 433, 434), (396, 434, 397), (397, 434, 435), (397, 435, 398), (398, 435, 436), (398, 436, 399), (399, 436, 437), (399, 437, 400), (400, 437, 438), (400, 438, 401), (401, 438, 439), (401, 439, 402), (402, 439, 440), (402, 440, 403), (403, 440, 441), (403, 441, 404), (404, 441, 442), (404, 442, 405), (405, 442, 443), (405, 443, 406), (406, 443, 444), (406, 444, 407), (407, 444, 445), (407, 445, 408), (408, 445, 446), (408, 446, 409), (409, 446, 447), (409, 447, 410), (410, 447, 448), (410, 448, 411), (411, 448, 449), (411, 449, 412), (412, 449, 450), (412, 450, 413), (413, 450, 451), (413, 451, 414), (414, 451, 452), (414, 452, 415), (415, 452, 453), (415, 453, 416), (416, 453, 454), (416, 454, 417), (417, 454, 455), (417, 455, 418), (418, 455, 456), (418, 456, 419), (419, 456, 457), (419, 457, 382), (382, 457, 420), (420, 458, 421), (421, 458, 459), (421, 459, 422), (422, 459, 460), (422, 460, 423), (423, 460, 461), (423, 461, 424), (424, 461, 462), (424, 462, 425), (425, 462, 463), (425, 463, 426), (426, 463, 464), (426, 464, 427), (427, 464, 465), (427, 465, 428), (428, 465, 466), (428, 466, 429), (429, 466, 467), (429, 467, 430), (430, 467, 468), (430, 468, 431), (431, 468, 469), (431, 469, 432), (432, 469, 470), (432, 470, 433), (433, 470, 471), (433, 471, 434), (434, 471, 472), (434, 472, 435), (435, 472, 473), (435, 473, 436), (436, 473, 474), (436, 474, 437), (437, 474, 475), (437, 475, 438), (438, 475, 476), (438, 476, 439), (439, 476, 477), (439, 477, 440), (440, 477, 478), (440, 478, 441), (441, 478, 479), (441, 479, 442), (442, 479, 480), (442, 480, 443), (443, 480, 481), (443, 481, 444), (444, 481, 482), (444, 482, 445), (445, 482, 483), (445, 483, 446), (446, 483, 484), (446, 484, 447), (447, 484, 485), (447, 485, 448), (448, 485, 486), (448, 486, 449), (449, 486, 487), (449, 487, 450), (450, 487, 488), (450, 488, 451), (451, 488, 489), (451, 489, 452), (452, 489, 490), (452, 490, 453), (453, 490, 491), (453, 491, 454), (454, 491, 492), (454, 492, 455), (455, 492, 493), (455, 493, 456), (456, 493, 494), (456, 494, 457), (457, 494, 495), (457, 495, 420), (420, 495, 458), (458, 496, 459), (459, 496, 497), (459, 497, 460), (460, 497, 498), (460, 498, 461), (461, 498, 499), (461, 499, 462), (462, 499, 500), (462, 500, 463), (463, 500, 501), (463, 501, 464), (464, 501, 502), (464, 502, 465), (465, 502, 503), (465, 503, 466), (466, 503, 504), (466, 504, 467), (467, 504, 505), (467, 505, 468), (468, 505, 506), (468, 506, 469), (469, 506, 507), (469, 507, 470), (470, 507, 508), (470, 508, 471), (471, 508, 509), (471, 509, 472), (472, 509, 510), (472, 510, 473), (473, 510, 511), (473, 511, 474), (474, 511, 512), (474, 512, 475), (475, 512, 513), (475, 513, 476), (476, 513, 514), (476, 514, 477), (477, 514, 515), (477, 515, 478), (478, 515, 516), (478, 516, 479), (479, 516, 517), (479, 517, 480), (480, 517, 518), (480, 518, 481), (481, 518, 519), (481, 519, 482), (482, 519, 520), (482, 520, 483), (483, 520, 521), (483, 521, 484), (484, 521, 522), (484, 522, 485), (485, 522, 523), (485, 523, 486), (486, 523, 524), (486, 524, 487), (487, 524, 525), (487, 525, 488), (488, 525, 526), (488, 526, 489), (489, 526, 527), (489, 527, 490), (490, 527, 528), (490, 528, 491), (491, 528, 529), (491, 529, 492), (492, 529, 530), (492, 530, 493), (493, 530, 531), (493, 531, 494), (494, 531, 532), (494, 532, 495), (495, 532, 533), (495, 533, 458), (458, 533, 496), (496, 534, 497), (497, 534, 535), (497, 535, 498), (498, 535, 536), (498, 536, 499), (499, 536, 537), (499, 537, 500), (500, 537, 538), (500, 538, 501), (501, 538, 539), (501, 539, 502), (502, 539, 540), (502, 540, 503), (503, 540, 541), (503, 541, 504), (504, 541, 542), (504, 542, 505), (505, 542, 543), (505, 543, 506), (506, 543, 544), (506, 544, 507), (507, 544, 545), (507, 545, 508), (508, 545, 546), (508, 546, 509), (509, 546, 547), (509, 547, 510), (510, 547, 548), (510, 548, 511), (511, 548, 549), (511, 549, 512), (512, 549, 550), (512, 550, 513), (513, 550, 551), (513, 551, 514), (514, 551, 552), (514, 552, 515), (515, 552, 553), (515, 553, 516), (516, 553, 554), (516, 554, 517), (517, 554, 555), (517, 555, 518), (518, 555, 556), (518, 556, 519), (519, 556, 557), (519, 557, 520), (520, 557, 558), (520, 558, 521), (521, 558, 559), (521, 559, 522), (522, 559, 560), (522, 560, 523), (523, 560, 561), (523, 561, 524), (524, 561, 562), (524, 562, 525), (525, 562, 563), (525, 563, 526), (526, 563, 564), (526, 564, 527), (527, 564, 565), (527, 565, 528), (528, 565, 566), (528, 566, 529), (529, 566, 567), (529, 567, 530), (530, 567, 568), (530, 568, 531), (531, 568, 569), (531, 569, 532), (532, 569, 570), (532, 570, 533), (533, 570, 571), (533, 571, 496), (496, 571, 534), (534, 572, 535), (535, 572, 573), (535, 573, 536), (536, 573, 574), (536, 574, 537), (537, 574, 575), (537, 575, 538), (538, 575, 576), (538, 576, 539), (539, 576, 577), (539, 577, 540), (540, 577, 578), (540, 578, 541), (541, 578, 579), (541, 579, 542), (542, 579, 580), (542, 580, 543), (543, 580, 581), (543, 581, 544), (544, 581, 582), (544, 582, 545), (545, 582, 583), (545, 583, 546), (546, 583, 584), (546, 584, 547), (547, 584, 585), (547, 585, 548), (548, 585, 586), (548, 586, 549), (549, 586, 587), (549, 587, 550), (550, 587, 588), (550, 588, 551), (551, 588, 589), (551, 589, 552), (552, 589, 590), (552, 590, 553), (553, 590, 591), (553, 591, 554), (554, 591, 592), (554, 592, 555), (555, 592, 593), (555, 593, 556), (556, 593, 594), (556, 594, 557), (557, 594, 595), (557, 595, 558), (558, 595, 596), (558, 596, 559), (559, 596, 597), (559, 597, 560), (560, 597, 598), (560, 598, 561), (561, 598, 599), (561, 599, 562), (562, 599, 600), (562, 600, 563), (563, 600, 601), (563, 601, 564), (564, 601, 602), (564, 602, 565), (565, 602, 603), (565, 603, 566), (566, 603, 604), (566, 604, 567), (567, 604, 605), (567, 605, 568), (568, 605, 606), (568, 606, 569), (569, 606, 607), (569, 607, 570), (570, 607, 608), (570, 608, 571), (571, 608, 609), (571, 609, 534), (534, 609, 572), (572, 610, 573), (573, 610, 611), (573, 611, 574), (574, 611, 612), (574, 612, 575), (575, 612, 613), (575, 613, 576), (576, 613, 614), (576, 614, 577), (577, 614, 615), (577, 615, 578), (578, 615, 616), (578, 616, 579), (579, 616, 617), (579, 617, 580), (580, 617, 618), (580, 618, 581), (581, 618, 619), (581, 619, 582), (582, 619, 620), (582, 620, 583), (583, 620, 621), (583, 621, 584), (584, 621, 622), (584, 622, 585), (585, 622, 623), (585, 623, 586), (586, 623, 624), (586, 624, 587), (587, 624, 625), (587, 625, 588), (588, 625, 626), (588, 626, 589), (589, 626, 627), (589, 627, 590), (590, 627, 628), (590, 628, 591), (591, 628, 629), (591, 629, 592), (592, 629, 630), (592, 630, 593), (593, 630, 631), (593, 631, 594), (594, 631, 632), (594, 632, 595), (595, 632, 633), (595, 633, 596), (596, 633, 634), (596, 634, 597), (597, 634, 635), (597, 635, 598), (598, 635, 636), (598, 636, 599), (599, 636, 637), (599, 637, 600), (600, 637, 638), (600, 638, 601), (601, 638, 639), (601, 639, 602), (602, 639, 640), (602, 640, 603), (603, 640, 641), (603, 641, 604), (604, 641, 642), (604, 642, 605), (605, 642, 643), (605, 643, 606), (606, 643, 644), (606, 644, 607), (607, 644, 645), (607, 645, 608), (608, 645, 646), (608, 646, 609), (609, 646, 647), (609, 647, 572), (572, 647, 610), (610, 648, 611), (611, 648, 649), (611, 649, 612), (612, 649, 650), (612, 650, 613), (613, 650, 651), (613, 651, 614), (614, 651, 652), (614, 652, 615), (615, 652, 653), (615, 653, 616), (616, 653, 654), (616, 654, 617), (617, 654, 655), (617, 655, 618), (618, 655, 656), (618, 656, 619), (619, 656, 657), (619, 657, 620), (620, 657, 658), (620, 658, 621), (621, 658, 659), (621, 659, 622), (622, 659, 660), (622, 660, 623), (623, 660, 661), (623, 661, 624), (624, 661, 662), (624, 662, 625), (625, 662, 663), (625, 663, 626), (626, 663, 664), (626, 664, 627), (627, 664, 665), (627, 665, 628), (628, 665, 666), (628, 666, 629), (629, 666, 667), (629, 667, 630), (630, 667, 668), (630, 668, 631), (631, 668, 669), (631, 669, 632), (632, 669, 670), (632, 670, 633), (633, 670, 671), (633, 671, 634), (634, 671, 672), (634, 672, 635), (635, 672, 673), (635, 673, 636), (636, 673, 674), (636, 674, 637), (637, 674, 675), (637, 675, 638), (638, 675, 676), (638, 676, 639), (639, 676, 677), (639, 677, 640), (640, 677, 678), (640, 678, 641), (641, 678, 679), (641, 679, 642), (642, 679, 680), (642, 680, 643), (643, 680, 681), (643, 681, 644), (644, 681, 682), (644, 682, 645), (645, 682, 683), (645, 683, 646), (646, 683, 684), (646, 684, 647), (647, 684, 685), (647, 685, 610), (610, 685, 648), (648, 77, 649), (649, 77, 0), (649, 0, 650), (650, 0, 2), (650, 2, 651), (651, 2, 3), (651, 3, 652), (652, 3, 4), (652, 4, 653), (653, 4, 5), (653, 5, 654), (654, 5, 6), (654, 6, 655), (655, 6, 7), (655, 7, 656), (656, 7, 8), (656, 8, 657), (657, 8, 9), (657, 9, 658), (658, 9, 10), (658, 10, 659), (659, 10, 11), (659, 11, 660), (660, 11, 12), (660, 12, 661), (661, 12, 13), (661, 13, 662), (662, 13, 14), (662, 14, 663), (663, 14, 15), (663, 15, 664), (664, 15, 16), (664, 16, 665), (665, 16, 17), (665, 17, 666), (666, 17, 18), (666, 18, 667), (667, 18, 19), (667, 19, 668), (668, 19, 59), (668, 59, 669), (669, 59, 60), (669, 60, 670), (670, 60, 61), (670, 61, 671), (671, 61, 62), (671, 62, 672), (672, 62, 63), (672, 63, 673), (673, 63, 64), (673, 64, 674), (674, 64, 65), (674, 65, 675), (675, 65, 66), (675, 66, 676), (676, 66, 67), (676, 67, 677), (677, 67, 68), (677, 68, 678), (678, 68, 69), (678, 69, 679), (679, 69, 70), (679, 70, 680), (680, 70, 71), (680, 71, 681), (681, 71, 72), (681, 72, 682), (682, 72, 73), (682, 73, 683), (683, 73, 74), (683, 74, 684), (684, 74, 75), (684, 75, 685), (685, 75, 76), (685, 76, 648), (648, 76, 77), (77, 1, 0), (19, 1, 59), (58, 21, 20)])
me_boll.use_remesh_preserve_volume = False
me_boll.use_remesh_preserve_attributes = False
me_boll.use_mirror_vertex_groups = False
me_boll.update()

# ---- objects
ob_boll = bpy.data.objects.new('Boll', me_boll)
ob_lamp = bpy.data.objects.new('Lamp', light_lamp)
ob_camera = bpy.data.objects.new('Camera', cam_camera)

# ---- transforms, parenting, visibility, modifiers, constraints
ob_boll.location = (0.0, 0.0, 0.0)
ob_boll.lineart.crease_threshold = 0.0
_m = ob_boll.modifiers.new('Decimate', 'DECIMATE')
_m.ratio = 0.1019
ob_lamp.location = (4.076, 1.005, 5.904)
ob_lamp.rotation_euler = (0.6503, 0.05522, 1.866)
ob_lamp.lock_rotations_4d = False
ob_lamp.empty_display_type = 'ARROWS'
ob_lamp.color = (0.0, 0.0, 0.0, 0.0)
ob_lamp.lineart.crease_threshold = 0.0
ob_camera.location = (7.481, -6.508, 5.344)
ob_camera.rotation_euler = (1.109, 0.01082, 0.8149)
ob_camera.lock_rotations_4d = False
ob_camera.empty_display_type = 'ARROWS'
ob_camera.color = (0.0, 0.0, 0.0, 0.0)
ob_camera.display_type = 'WIRE'
ob_camera.lineart.crease_threshold = 0.0

# ---- collection membership
col_collection_1.objects.link(ob_boll)
col_collection_1.objects.link(ob_lamp)
col_collection_1.objects.link(ob_camera)

# ---- scene / render settings (as saved in the file)
scene.camera = ob_camera
scene.frame_start = 1; scene.frame_end = 250; scene.frame_set(1)
scene.render.engine = 'BLENDER_EEVEE_NEXT'
scene.render.resolution_percentage = 50
scene.render.dither_intensity = 0.0
scene.cycles.use_denoising = False
scene.cycles.samples = 128
scene.cycles.sampling_pattern = 'TABULATED_SOBOL'
scene.cycles.light_sampling_threshold = 0.0
scene.cycles.use_adaptive_sampling = False
scene.cycles.use_light_tree = False
scene.cycles.blur_glossy = 0.0
scene.cycles.sample_clamp_indirect = 0.0
scene.view_settings.view_transform = 'Standard'
bpy.context.view_layer.update()
